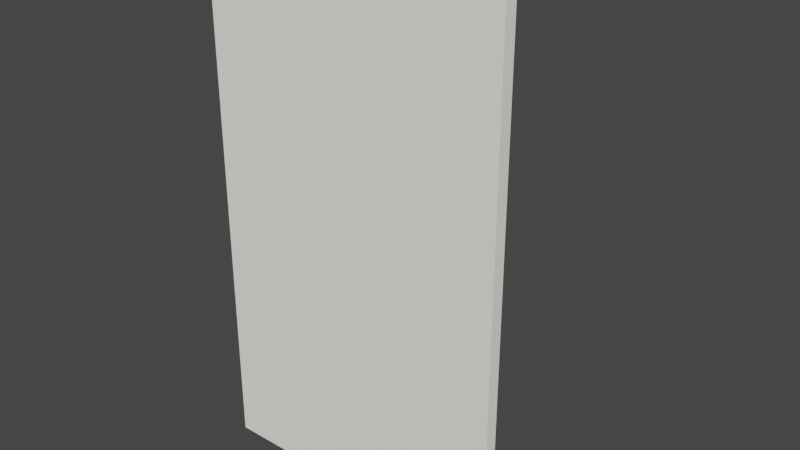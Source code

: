 # Source: paint-support.blend  (saved by Blender 2.90.8; exported with 4.5.12 LTS)
import bpy
from mathutils import Matrix  # noqa: F401  (used for matrix-valued properties, if any)

bpy.ops.wm.read_factory_settings(use_empty=True)
scene = bpy.context.scene
scene.name = 'Scene'

# ---- collections
col_collection = bpy.data.collections.new('Collection'); scene.collection.children.link(col_collection)

# ---- materials (node trees are filled in below, after node groups)
mat_material_003 = bpy.data.materials.new('Material.003')
mat_material_003.use_transparent_shadow = False
mat_material_003.diffuse_color = (1.0, 0.9705, 0.8823, 1.0)
mat_material_001 = bpy.data.materials.new('Material.001')
mat_material_001.use_transparent_shadow = False
mat_material_001.diffuse_color = (1.0, 1.0, 1.0, 1.0)
mat_material_002 = bpy.data.materials.new('Material.002')
mat_material_002.use_transparent_shadow = False
mat_material_002.diffuse_color = (0.08353, 0.08353, 0.08353, 1.0)

# ---- material node trees

# ---- world
world_world = bpy.data.worlds.new('World'); scene.world = world_world
world_world.use_nodes = True; world_world.node_tree.nodes.clear()
_N = world_world.node_tree.nodes; _L = world_world.node_tree.links
n0 = _N.new('ShaderNodeOutputWorld'); n0.name = 'World Output'; n0.location = (300, 300)
n1 = _N.new('ShaderNodeBackground'); n1.name = 'Background'; n1.location = (10, 300)
n1.inputs[0].default_value = (0.05088, 0.05088, 0.05088, 1.0)
_L.new(n1.outputs[0], n0.inputs[0])
n0.is_active_output = True
world_world.color = (0.05088, 0.05088, 0.05088)
world_world.use_sun_shadow = False
world_world.sun_shadow_jitter_overblur = 0.0

# ---- meshes
me_0_paint_support = bpy.data.meshes.new('0-paint-support')
me_0_paint_support.from_pydata([(-0.6, -0.12, 0.0), (-0.6, -0.12, 2.0), (-0.6, -0.07, 0.0), (-0.6, -0.07, 2.0), (0.6, -0.12, 0.0), (0.6, -0.12, 2.0), (0.6, -0.07, 0.0), (0.6, -0.07, 2.0), (-0.6, -0.12, 2.0), (-0.6, 0.03, 2.0), (0.6, -0.12, 2.0), (0.6, 0.03, 2.0), (-0.6, -0.12, 2.05), (-0.6, 0.03, 2.05), (0.6, 0.03, 2.05), (0.6, -0.12, 2.05)], [], [(0, 1, 3, 2), (6, 7, 5, 4), (4, 5, 1, 0), (7, 3, 1, 5), (11, 10, 8, 9), (14, 13, 12, 15), (10, 11, 14, 15), (9, 8, 12, 13), (8, 10, 15, 12), (11, 9, 13, 14)])
_uv = me_0_paint_support.uv_layers.new(name='UVMap')
_uv.uv.foreach_set('vector', [0.375, 0.0, 0.625, 0.0, 0.625, 0.25, 0.375, 0.25, 0.375, 0.5, 0.625, 0.5, 0.625, 0.75, 0.375, 0.75, 0.375, 0.75, 0.625, 0.75, 0.625, 1.0, 0.375, 1.0, 0.625, 0.5, 0.875, 0.5, 0.875, 0.75, 0.625, 0.75, 0.625, 0.5, 0.625, 0.75, 0.875, 0.75, 0.875, 0.5, 0.625, 0.5, 0.875, 0.5, 0.875, 0.75, 0.625, 0.75, 0.625, 0.75, 0.625, 0.5, 0.625, 0.5, 0.625, 0.75, 0.875, 0.5, 0.875, 0.75, 0.875, 0.75, 0.875, 0.5, 0.875, 0.75, 0.625, 0.75, 0.625, 0.75, 0.875, 0.75, 0.625, 0.5, 0.875, 0.5, 0.875, 0.5, 0.625, 0.5])
me_0_paint_support.materials.append(mat_material_003)
me_0_paint_support.use_remesh_fix_poles = True
me_0_paint_support.use_remesh_preserve_attributes = False
me_0_paint_support.use_mirror_vertex_groups = False
me_0_paint_support.update()
me_1_steel = bpy.data.meshes.new('1-steel')
me_1_steel.from_pydata([(0.1975, -0.0175, 0.0), (0.1975, -0.0175, 2.0), (0.2025, -0.0175, 0.0), (0.2025, -0.0175, 2.0), (0.1975, -0.0125, 0.0), (0.1975, -0.0125, 2.0), (0.2025, -0.0125, 0.0), (0.2025, -0.0125, 2.0), (-0.1975, -0.0175, 0.0), (-0.1975, -0.0175, 2.0), (-0.2025, -0.0175, 0.0), (-0.2025, -0.0175, 2.0), (-0.1975, -0.0125, 0.0), (-0.1975, -0.0125, 2.0), (-0.2025, -0.0125, 0.0), (-0.2025, -0.0125, 2.0), (0.045, 0.03, 2.02), (0.055, 0.03, 2.02), (0.045, 0.28, 2.02), (-0.045, 0.03, 2.02), (-0.055, 0.03, 2.02), (-0.055, 0.28, 2.02), (0.045, 0.03, 2.03), (0.055, 0.03, 2.03), (0.045, 0.28, 2.03), (0.055, 0.28, 2.03), (-0.045, 0.03, 2.03), (-0.055, 0.03, 2.03), (-0.045, 0.28, 2.03), (-0.055, 0.28, 2.03), (-0.2, 0.3446, 1.835), (0.2, 0.3446, 1.835), (-0.2, 0.3671, 1.848), (0.2, 0.3671, 1.848), (-0.2, 0.3929, 1.848), (0.2, 0.3929, 1.848), (-0.2, 0.4154, 1.835), (0.2, 0.4154, 1.835), (-0.2, 0.4283, 1.813), (0.2, 0.4283, 1.813), (-0.2, 0.4283, 1.787), (0.2, 0.4283, 1.787), (-0.2, 0.4154, 1.765), (0.2, 0.4154, 1.765), (0.2, 0.38, 1.8), (-0.2, 0.38, 1.8), (0.055, 0.28, 2.02), (-0.045, 0.28, 2.02), (0.045, 0.2888, 2.025), (0.055, 0.2888, 2.025), (-0.045, 0.2888, 2.025), (-0.055, 0.2888, 2.025), (0.045, 0.3932, 1.815), (0.055, 0.3932, 1.815), (-0.045, 0.3932, 1.815), (-0.055, 0.3932, 1.815), (0.045, 0.402, 1.82), (0.055, 0.402, 1.82), (-0.045, 0.402, 1.82), (-0.055, 0.402, 1.82)], [], [(0, 2, 3, 1), (4, 5, 7, 6), (1, 3, 7, 5), (0, 1, 5, 4), (2, 0, 4, 6), (3, 2, 6, 7), (8, 10, 11, 9), (12, 13, 15, 14), (9, 11, 15, 13), (8, 9, 13, 12), (10, 8, 12, 14), (11, 10, 14, 15), (16, 18, 46, 17), (19, 47, 21, 20), (22, 23, 25, 24), (26, 27, 29, 28), (47, 19, 26, 28), (25, 46, 49), (18, 16, 22, 24), (20, 21, 29, 27), (19, 20, 27, 26), (17, 46, 25, 23), (16, 17, 23, 22), (38, 40, 45), (32, 34, 45), (43, 41, 44), (30, 31, 33, 32), (32, 33, 35, 34), (34, 35, 37, 36), (36, 37, 39, 38), (38, 39, 41, 40), (40, 41, 43, 42), (37, 35, 44), (39, 37, 44), (41, 39, 44), (35, 33, 44), (33, 31, 44), (34, 36, 45), (40, 42, 45), (30, 32, 45), (36, 38, 45), (30, 45, 44, 31), (42, 43, 44, 45), (51, 21, 55, 59), (49, 46, 53, 57), (47, 28, 50), (28, 29, 51, 50), (18, 24, 48), (24, 25, 49, 48), (29, 21, 51), (55, 54, 58, 59), (53, 52, 56, 57), (50, 51, 59, 58), (21, 47, 54, 55), (18, 48, 56, 52), (47, 50, 58, 54), (48, 49, 57, 56), (46, 18, 52, 53)])
me_1_steel.polygons.foreach_set('use_smooth', [0, 0, 0, 0, 0, 0, 0, 0, 0, 0, 0, 0, 0, 0, 0, 0, 0, 0, 0, 0, 0, 0, 0, 1, 1, 1, 1, 1, 1, 1, 1, 1, 1, 1, 1, 1, 1, 1, 1, 1, 1, 1, 1, 0, 0, 0, 0, 0, 0, 0, 0, 0, 0, 0, 0, 0, 0, 0])
me_1_steel.polygons.foreach_set('material_index', [1, 1, 1, 1, 1, 1, 1, 1, 1, 1, 1, 1, 1, 1, 1, 1, 1, 1, 1, 1, 1, 1, 1, 1, 1, 1, 1, 1, 1, 1, 1, 1, 1, 1, 1, 1, 1, 1, 1, 1, 1, 1, 1, 1, 1, 1, 1, 1, 1, 1, 1, 1, 1, 1, 1, 1, 1, 1])
_uv = me_1_steel.uv_layers.new(name='UVMap')
_uv.uv.foreach_set('vector', [0.0, 0.0, 0.0, 0.0, 0.0, 0.0, 0.0, 0.0, 0.0, 0.0, 0.0, 0.0, 0.0, 0.0, 0.0, 0.0, 0.0, 0.0, 0.0, 0.0, 0.0, 0.0, 0.0, 0.0, 0.0, 0.0, 0.0, 0.0, 0.0, 0.0, 0.0, 0.0, 0.0, 0.0, 0.0, 0.0, 0.0, 0.0, 0.0, 0.0, 0.0, 0.0, 0.0, 0.0, 0.0, 0.0, 0.0, 0.0, 0.0, 0.0, 0.0, 0.0, 0.0, 0.0, 0.0, 0.0, 0.0, 0.0, 0.0, 0.0, 0.0, 0.0, 0.0, 0.0, 0.0, 0.0, 0.0, 0.0, 0.0, 0.0, 0.0, 0.0, 0.0, 0.0, 0.0, 0.0, 0.0, 0.0, 0.0, 0.0, 0.0, 0.0, 0.0, 0.0, 0.0, 0.0, 0.0, 0.0, 0.0, 0.0, 0.0, 0.0, 0.0, 0.0, 0.0, 0.0, 0.0, 0.0, 0.0, 0.0, 0.0, 0.0, 0.0, 0.0, 0.0, 0.0, 0.0, 0.0, 0.0, 0.0, 0.0, 0.0, 0.0, 0.0, 0.0, 0.0, 0.0, 0.0, 0.0, 0.0, 0.0, 0.0, 0.0, 0.0, 0.0, 0.0, 0.0, 0.0, 0.0, 0.0, 0.0, 0.0, 0.0, 0.0, 0.0, 0.0, 0.0, 0.0, 0.0, 0.0, 0.0, 0.0, 0.0, 0.0, 0.0, 0.0, 0.0, 0.0, 0.0, 0.0, 0.0, 0.0, 0.0, 0.0, 0.0, 0.0, 0.0, 0.0, 0.0, 0.0, 0.0, 0.0, 0.0, 0.0, 0.0, 0.0, 0.0, 0.0, 0.0, 0.0, 0.0, 0.0, 0.0, 0.0, 0.0, 0.0, 0.0, 0.0, 0.0, 0.0, 0.0, 0.0, 0.4167, 0.5, 0.3333, 0.5, 0.4167, 0.5, 0.6667, 0.5, 0.5833, 0.5, 0.6667, 0.5, 0.25, 1.0, 0.3333, 1.0, 0.25, 1.0, 0.75, 0.5, 0.75, 1.0, 0.6667, 1.0, 0.6667, 0.5, 0.6667, 0.5, 0.6667, 1.0, 0.5833, 1.0, 0.5833, 0.5, 0.5833, 0.5, 0.5833, 1.0, 0.5, 1.0, 0.5, 0.5, 0.5, 0.5, 0.5, 1.0, 0.4167, 1.0, 0.4167, 0.5, 0.4167, 0.5, 0.4167, 1.0, 0.3333, 1.0, 0.3333, 0.5, 0.3333, 0.5, 0.3333, 1.0, 0.25, 1.0, 0.25, 0.5, 0.5, 1.0, 0.5833, 1.0, 0.5, 1.0, 0.4167, 1.0, 0.5, 1.0, 0.4167, 1.0, 0.3333, 1.0, 0.4167, 1.0, 0.3333, 1.0, 0.5833, 1.0, 0.6667, 1.0, 0.5833, 1.0, 0.6667, 1.0, 0.75, 1.0, 0.6667, 1.0, 0.5833, 0.5, 0.5, 0.5, 0.5833, 0.5, 0.3333, 0.5, 0.25, 0.5, 0.3333, 0.5, 0.75, 0.5, 0.6667, 0.5, 0.75, 0.5, 0.5, 0.5, 0.4167, 0.5, 0.5, 0.5, 0.75, 0.5, 0.75, 0.5, 0.6667, 1.0, 0.75, 1.0, 0.25, 0.5, 0.25, 1.0, 0.6667, 1.0, 0.3333, 0.5, 0.0, 0.0, 0.0, 0.0, 0.0, 0.0, 0.0, 0.0, 0.0, 0.0, 0.0, 0.0, 0.0, 0.0, 0.0, 0.0, 0.0, 0.0, 0.0, 0.0, 0.0, 0.0, 0.0, 0.0, 0.0, 0.0, 0.0, 0.0, 0.0, 0.0, 0.0, 0.0, 0.0, 0.0, 0.0, 0.0, 0.0, 0.0, 0.0, 0.0, 0.0, 0.0, 0.0, 0.0, 0.0, 0.0, 0.0, 0.0, 0.0, 0.0, 0.0, 0.0, 0.0, 0.0, 0.0, 0.0, 0.0, 0.0, 0.0, 0.0, 0.0, 0.0, 0.0, 0.0, 0.0, 0.0, 0.0, 0.0, 0.0, 0.0, 0.0, 0.0, 0.0, 0.0, 0.0, 0.0, 0.0, 0.0, 0.0, 0.0, 0.0, 0.0, 0.0, 0.0, 0.0, 0.0, 0.0, 0.0, 0.0, 0.0, 0.0, 0.0, 0.0, 0.0, 0.0, 0.0, 0.0, 0.0, 0.0, 0.0, 0.0, 0.0, 0.0, 0.0, 0.0, 0.0, 0.0, 0.0, 0.0, 0.0, 0.0, 0.0, 0.0, 0.0])
me_1_steel.materials.append(mat_material_001)
me_1_steel.materials.append(mat_material_002)
me_1_steel.use_remesh_fix_poles = True
me_1_steel.use_remesh_preserve_attributes = False
me_1_steel.use_mirror_vertex_groups = False
me_1_steel.update()
me_2_paint_lighted_support = bpy.data.meshes.new('2-paint-lighted-support')
me_2_paint_lighted_support.from_pydata([(-0.6, -0.07, 0.0), (-0.6, -0.07, 2.0), (0.6, -0.07, 0.0), (0.6, -0.07, 2.0)], [], [(0, 1, 3, 2)])
_uv = me_2_paint_lighted_support.uv_layers.new(name='UVMap')
_uv.uv.foreach_set('vector', [1.0, 0.0, 1.0, 1.0, 0.0, 1.0, 0.0, 0.0])
me_2_paint_lighted_support.materials.append(mat_material_003)
me_2_paint_lighted_support.use_remesh_fix_poles = True
me_2_paint_lighted_support.use_remesh_preserve_attributes = False
me_2_paint_lighted_support.use_mirror_vertex_groups = False
me_2_paint_lighted_support.update()

# ---- objects
ob_0_paint_support = bpy.data.objects.new('0-paint-support', me_0_paint_support)
ob_1_steel = bpy.data.objects.new('1-steel', me_1_steel)
ob_2_paint_lighted_support = bpy.data.objects.new('2-paint-lighted-support', me_2_paint_lighted_support)

# ---- transforms, parenting, visibility, modifiers, constraints
ob_0_paint_support.location = (0.0, 0.0, 0.0)
ob_0_paint_support.lineart.crease_threshold = 0.0
ob_1_steel.location = (0.0, 0.0, 0.0)
ob_1_steel.lineart.crease_threshold = 0.0
ob_2_paint_lighted_support.location = (0.0, 0.0, 0.0)
ob_2_paint_lighted_support.lineart.crease_threshold = 0.0

# ---- collection membership
col_collection.objects.link(ob_0_paint_support)
col_collection.objects.link(ob_1_steel)
col_collection.objects.link(ob_2_paint_lighted_support)

# ---- scene / render settings (as saved in the file)
scene.frame_start = 1; scene.frame_end = 250; scene.frame_set(1)
scene.render.engine = 'BLENDER_EEVEE_NEXT'
scene.cycles.use_denoising = False
scene.cycles.samples = 128
scene.cycles.sampling_pattern = 'TABULATED_SOBOL'
scene.cycles.use_adaptive_sampling = False
scene.cycles.use_light_tree = False
scene.view_settings.view_transform = 'Filmic'
bpy.context.view_layer.update()

# ---- added for rendering (the .blend has no active camera and no usable light): camera, sun
cam_auto = bpy.data.cameras.new('AutoCamera')
cam_auto.lens = 50.0
cam_auto.sensor_width = 36.0
cam_auto.clip_end = 1000.0
ob_auto_camera = bpy.data.objects.new('AutoCamera', cam_auto)
scene.collection.objects.link(ob_auto_camera)
ob_auto_camera.location = (2.25556, -2.55253, 2.82945)
ob_auto_camera.rotation_euler = (1.09748, -7.21219e-08, 0.694738)
scene.camera = ob_auto_camera
light_auto_sun = bpy.data.lights.new('AutoSun', 'SUN')
light_auto_sun.energy = 3.0
light_auto_sun.angle = 0.0523599
ob_auto_sun = bpy.data.objects.new('AutoSun', light_auto_sun)
scene.collection.objects.link(ob_auto_sun)
ob_auto_sun.rotation_euler = (0.872665, 0.174533, 0.523599)
bpy.context.view_layer.update()
